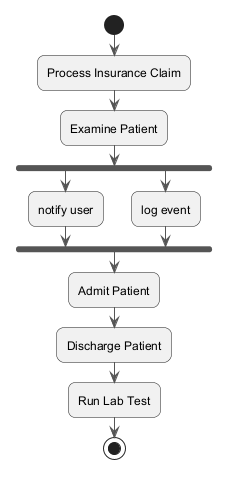

The diagram above was rendered by PlantUML. Its source (embedded in the PNG):
@startuml
skinparam backgroundColor #FFFFFF
skinparam roundCorner 15
skinparam ArrowColor #555555
start
:Process Insurance Claim;
:Examine Patient;
fork
:notify user;
fork again
:log event;
end fork
:Admit Patient;
:Discharge Patient;
:Run Lab Test;
stop
@enduml